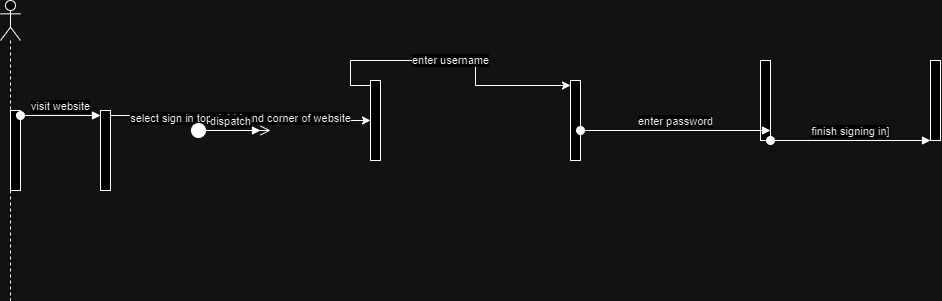

The diagram above was exported from draw.io. Its source (the exported page's mxGraphModel, read from the mxfile embedded in the PNG):
<mxGraphModel dx="1034" dy="458" grid="1" gridSize="10" guides="1" tooltips="1" connect="1" arrows="1" fold="1" page="1" pageScale="1" pageWidth="850" pageHeight="1100" math="0" shadow="0">
  <root>
    <mxCell id="0" />
    <mxCell id="1" parent="0" />
    <mxCell id="aTIX_79xjVaNBFzuZKar-2" value="" style="shape=umlLifeline;perimeter=lifelinePerimeter;whiteSpace=wrap;html=1;container=1;dropTarget=0;collapsible=0;recursiveResize=0;outlineConnect=0;portConstraint=eastwest;newEdgeStyle={&quot;curved&quot;:0,&quot;rounded&quot;:0};participant=umlActor;" vertex="1" parent="1">
      <mxGeometry x="90" y="190" width="20" height="300" as="geometry" />
    </mxCell>
    <mxCell id="aTIX_79xjVaNBFzuZKar-3" value="" style="html=1;points=[[0,0,0,0,5],[0,1,0,0,-5],[1,0,0,0,5],[1,1,0,0,-5]];perimeter=orthogonalPerimeter;outlineConnect=0;targetShapes=umlLifeline;portConstraint=eastwest;newEdgeStyle={&quot;curved&quot;:0,&quot;rounded&quot;:0};" vertex="1" parent="1">
      <mxGeometry x="100" y="300" width="10" height="80" as="geometry" />
    </mxCell>
    <mxCell id="aTIX_79xjVaNBFzuZKar-4" value="visit website" style="html=1;verticalAlign=bottom;startArrow=oval;startFill=1;endArrow=block;startSize=8;curved=0;rounded=0;exitX=1;exitY=0;exitDx=0;exitDy=5;exitPerimeter=0;" edge="1" parent="1" source="aTIX_79xjVaNBFzuZKar-3">
      <mxGeometry width="60" relative="1" as="geometry">
        <mxPoint x="130" y="310" as="sourcePoint" />
        <mxPoint x="190" y="305" as="targetPoint" />
      </mxGeometry>
    </mxCell>
    <mxCell id="aTIX_79xjVaNBFzuZKar-9" value="select sign in top right hand corner of website&lt;br&gt;" style="edgeStyle=orthogonalEdgeStyle;rounded=0;orthogonalLoop=1;jettySize=auto;html=1;curved=0;exitX=1;exitY=0;exitDx=0;exitDy=5;exitPerimeter=0;" edge="1" parent="1" source="aTIX_79xjVaNBFzuZKar-6" target="aTIX_79xjVaNBFzuZKar-7">
      <mxGeometry relative="1" as="geometry" />
    </mxCell>
    <mxCell id="aTIX_79xjVaNBFzuZKar-6" value="" style="html=1;points=[[0,0,0,0,5],[0,1,0,0,-5],[1,0,0,0,5],[1,1,0,0,-5]];perimeter=orthogonalPerimeter;outlineConnect=0;targetShapes=umlLifeline;portConstraint=eastwest;newEdgeStyle={&quot;curved&quot;:0,&quot;rounded&quot;:0};" vertex="1" parent="1">
      <mxGeometry x="190" y="300" width="10" height="80" as="geometry" />
    </mxCell>
    <mxCell id="aTIX_79xjVaNBFzuZKar-7" value="" style="html=1;points=[[0,0,0,0,5],[0,1,0,0,-5],[1,0,0,0,5],[1,1,0,0,-5]];perimeter=orthogonalPerimeter;outlineConnect=0;targetShapes=umlLifeline;portConstraint=eastwest;newEdgeStyle={&quot;curved&quot;:0,&quot;rounded&quot;:0};" vertex="1" parent="1">
      <mxGeometry x="460" y="270" width="10" height="80" as="geometry" />
    </mxCell>
    <mxCell id="aTIX_79xjVaNBFzuZKar-10" value="" style="html=1;points=[[0,0,0,0,5],[0,1,0,0,-5],[1,0,0,0,5],[1,1,0,0,-5]];perimeter=orthogonalPerimeter;outlineConnect=0;targetShapes=umlLifeline;portConstraint=eastwest;newEdgeStyle={&quot;curved&quot;:0,&quot;rounded&quot;:0};" vertex="1" parent="1">
      <mxGeometry x="660" y="270" width="10" height="80" as="geometry" />
    </mxCell>
    <mxCell id="aTIX_79xjVaNBFzuZKar-11" value="dispatch" style="html=1;verticalAlign=bottom;startArrow=circle;startFill=1;endArrow=open;startSize=6;endSize=8;curved=0;rounded=0;" edge="1" parent="1">
      <mxGeometry width="80" relative="1" as="geometry">
        <mxPoint x="280" y="320" as="sourcePoint" />
        <mxPoint x="360" y="320" as="targetPoint" />
      </mxGeometry>
    </mxCell>
    <mxCell id="aTIX_79xjVaNBFzuZKar-12" value="dispatch" style="html=1;verticalAlign=bottom;startArrow=oval;startFill=1;endArrow=block;startSize=8;curved=0;rounded=0;" edge="1" parent="1">
      <mxGeometry width="60" relative="1" as="geometry">
        <mxPoint x="290" y="320" as="sourcePoint" />
        <mxPoint x="350" y="320" as="targetPoint" />
      </mxGeometry>
    </mxCell>
    <mxCell id="aTIX_79xjVaNBFzuZKar-13" value="enter username" style="edgeStyle=orthogonalEdgeStyle;rounded=0;orthogonalLoop=1;jettySize=auto;html=1;curved=0;exitX=0;exitY=0;exitDx=0;exitDy=5;exitPerimeter=0;entryX=0;entryY=0;entryDx=0;entryDy=5;entryPerimeter=0;" edge="1" parent="1" source="aTIX_79xjVaNBFzuZKar-7" target="aTIX_79xjVaNBFzuZKar-10">
      <mxGeometry relative="1" as="geometry" />
    </mxCell>
    <mxCell id="aTIX_79xjVaNBFzuZKar-14" value="" style="html=1;points=[[0,0,0,0,5],[0,1,0,0,-5],[1,0,0,0,5],[1,1,0,0,-5]];perimeter=orthogonalPerimeter;outlineConnect=0;targetShapes=umlLifeline;portConstraint=eastwest;newEdgeStyle={&quot;curved&quot;:0,&quot;rounded&quot;:0};" vertex="1" parent="1">
      <mxGeometry x="850" y="250" width="10" height="80" as="geometry" />
    </mxCell>
    <mxCell id="aTIX_79xjVaNBFzuZKar-15" value="enter password" style="html=1;verticalAlign=bottom;startArrow=oval;startFill=1;endArrow=block;startSize=8;curved=0;rounded=0;" edge="1" parent="1" source="aTIX_79xjVaNBFzuZKar-10">
      <mxGeometry width="60" relative="1" as="geometry">
        <mxPoint x="780" y="320" as="sourcePoint" />
        <mxPoint x="860" y="320" as="targetPoint" />
      </mxGeometry>
    </mxCell>
    <mxCell id="aTIX_79xjVaNBFzuZKar-16" value="" style="html=1;points=[[0,0,0,0,5],[0,1,0,0,-5],[1,0,0,0,5],[1,1,0,0,-5]];perimeter=orthogonalPerimeter;outlineConnect=0;targetShapes=umlLifeline;portConstraint=eastwest;newEdgeStyle={&quot;curved&quot;:0,&quot;rounded&quot;:0};" vertex="1" parent="1">
      <mxGeometry x="1020" y="250" width="10" height="80" as="geometry" />
    </mxCell>
    <mxCell id="aTIX_79xjVaNBFzuZKar-17" value="finish signing in]" style="html=1;verticalAlign=bottom;startArrow=oval;startFill=1;endArrow=block;startSize=8;curved=0;rounded=0;" edge="1" parent="1" source="aTIX_79xjVaNBFzuZKar-14">
      <mxGeometry width="60" relative="1" as="geometry">
        <mxPoint x="960" y="330" as="sourcePoint" />
        <mxPoint x="1020" y="330" as="targetPoint" />
      </mxGeometry>
    </mxCell>
  </root>
</mxGraphModel>